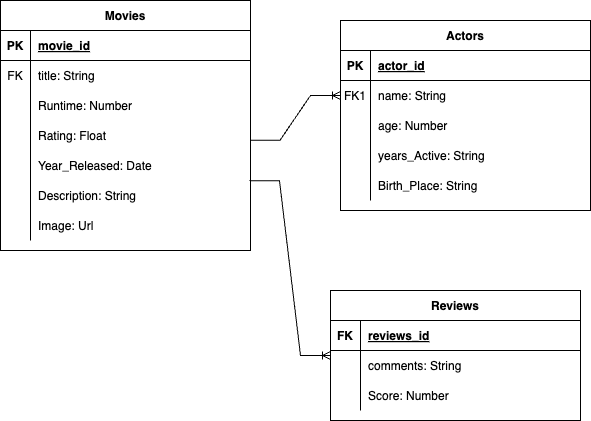

The diagram above was exported from draw.io. Its source (the exported page's mxGraphModel, read from the mxfile embedded in the PNG):
<mxGraphModel dx="954" dy="674" grid="1" gridSize="10" guides="1" tooltips="1" connect="1" arrows="1" fold="1" page="1" pageScale="1" pageWidth="850" pageHeight="1100" math="0" shadow="0" extFonts="Permanent Marker^https://fonts.googleapis.com/css?family=Permanent+Marker">
  <root>
    <mxCell id="0" />
    <mxCell id="1" parent="0" />
    <mxCell id="C-vyLk0tnHw3VtMMgP7b-2" value="Actors" style="shape=table;startSize=30;container=1;collapsible=1;childLayout=tableLayout;fixedRows=1;rowLines=0;fontStyle=1;align=center;resizeLast=1;" parent="1" vertex="1">
      <mxGeometry x="360" y="160" width="250" height="190" as="geometry" />
    </mxCell>
    <mxCell id="C-vyLk0tnHw3VtMMgP7b-3" value="" style="shape=partialRectangle;collapsible=0;dropTarget=0;pointerEvents=0;fillColor=none;points=[[0,0.5],[1,0.5]];portConstraint=eastwest;top=0;left=0;right=0;bottom=1;" parent="C-vyLk0tnHw3VtMMgP7b-2" vertex="1">
      <mxGeometry y="30" width="250" height="30" as="geometry" />
    </mxCell>
    <mxCell id="C-vyLk0tnHw3VtMMgP7b-4" value="PK" style="shape=partialRectangle;overflow=hidden;connectable=0;fillColor=none;top=0;left=0;bottom=0;right=0;fontStyle=1;" parent="C-vyLk0tnHw3VtMMgP7b-3" vertex="1">
      <mxGeometry width="30" height="30" as="geometry">
        <mxRectangle width="30" height="30" as="alternateBounds" />
      </mxGeometry>
    </mxCell>
    <mxCell id="C-vyLk0tnHw3VtMMgP7b-5" value="actor_id" style="shape=partialRectangle;overflow=hidden;connectable=0;fillColor=none;top=0;left=0;bottom=0;right=0;align=left;spacingLeft=6;fontStyle=5;" parent="C-vyLk0tnHw3VtMMgP7b-3" vertex="1">
      <mxGeometry x="30" width="220" height="30" as="geometry">
        <mxRectangle width="220" height="30" as="alternateBounds" />
      </mxGeometry>
    </mxCell>
    <mxCell id="C-vyLk0tnHw3VtMMgP7b-6" value="" style="shape=partialRectangle;collapsible=0;dropTarget=0;pointerEvents=0;fillColor=none;points=[[0,0.5],[1,0.5]];portConstraint=eastwest;top=0;left=0;right=0;bottom=0;" parent="C-vyLk0tnHw3VtMMgP7b-2" vertex="1">
      <mxGeometry y="60" width="250" height="30" as="geometry" />
    </mxCell>
    <mxCell id="C-vyLk0tnHw3VtMMgP7b-7" value="FK1" style="shape=partialRectangle;overflow=hidden;connectable=0;fillColor=none;top=0;left=0;bottom=0;right=0;" parent="C-vyLk0tnHw3VtMMgP7b-6" vertex="1">
      <mxGeometry width="30" height="30" as="geometry">
        <mxRectangle width="30" height="30" as="alternateBounds" />
      </mxGeometry>
    </mxCell>
    <mxCell id="C-vyLk0tnHw3VtMMgP7b-8" value="name: String" style="shape=partialRectangle;overflow=hidden;connectable=0;fillColor=none;top=0;left=0;bottom=0;right=0;align=left;spacingLeft=6;" parent="C-vyLk0tnHw3VtMMgP7b-6" vertex="1">
      <mxGeometry x="30" width="220" height="30" as="geometry">
        <mxRectangle width="220" height="30" as="alternateBounds" />
      </mxGeometry>
    </mxCell>
    <mxCell id="C-vyLk0tnHw3VtMMgP7b-9" value="" style="shape=partialRectangle;collapsible=0;dropTarget=0;pointerEvents=0;fillColor=none;points=[[0,0.5],[1,0.5]];portConstraint=eastwest;top=0;left=0;right=0;bottom=0;" parent="C-vyLk0tnHw3VtMMgP7b-2" vertex="1">
      <mxGeometry y="90" width="250" height="30" as="geometry" />
    </mxCell>
    <mxCell id="C-vyLk0tnHw3VtMMgP7b-10" value="" style="shape=partialRectangle;overflow=hidden;connectable=0;fillColor=none;top=0;left=0;bottom=0;right=0;" parent="C-vyLk0tnHw3VtMMgP7b-9" vertex="1">
      <mxGeometry width="30" height="30" as="geometry">
        <mxRectangle width="30" height="30" as="alternateBounds" />
      </mxGeometry>
    </mxCell>
    <mxCell id="C-vyLk0tnHw3VtMMgP7b-11" value="age: Number" style="shape=partialRectangle;overflow=hidden;connectable=0;fillColor=none;top=0;left=0;bottom=0;right=0;align=left;spacingLeft=6;" parent="C-vyLk0tnHw3VtMMgP7b-9" vertex="1">
      <mxGeometry x="30" width="220" height="30" as="geometry">
        <mxRectangle width="220" height="30" as="alternateBounds" />
      </mxGeometry>
    </mxCell>
    <mxCell id="ao_qGOb6sM5IWRlW8W2D-24" value="" style="shape=partialRectangle;collapsible=0;dropTarget=0;pointerEvents=0;fillColor=none;points=[[0,0.5],[1,0.5]];portConstraint=eastwest;top=0;left=0;right=0;bottom=0;" parent="C-vyLk0tnHw3VtMMgP7b-2" vertex="1">
      <mxGeometry y="120" width="250" height="30" as="geometry" />
    </mxCell>
    <mxCell id="ao_qGOb6sM5IWRlW8W2D-25" value="" style="shape=partialRectangle;overflow=hidden;connectable=0;fillColor=none;top=0;left=0;bottom=0;right=0;" parent="ao_qGOb6sM5IWRlW8W2D-24" vertex="1">
      <mxGeometry width="30" height="30" as="geometry">
        <mxRectangle width="30" height="30" as="alternateBounds" />
      </mxGeometry>
    </mxCell>
    <mxCell id="ao_qGOb6sM5IWRlW8W2D-26" value="years_Active: String" style="shape=partialRectangle;overflow=hidden;connectable=0;fillColor=none;top=0;left=0;bottom=0;right=0;align=left;spacingLeft=6;" parent="ao_qGOb6sM5IWRlW8W2D-24" vertex="1">
      <mxGeometry x="30" width="220" height="30" as="geometry">
        <mxRectangle width="220" height="30" as="alternateBounds" />
      </mxGeometry>
    </mxCell>
    <mxCell id="ao_qGOb6sM5IWRlW8W2D-27" value="" style="shape=partialRectangle;collapsible=0;dropTarget=0;pointerEvents=0;fillColor=none;points=[[0,0.5],[1,0.5]];portConstraint=eastwest;top=0;left=0;right=0;bottom=0;" parent="C-vyLk0tnHw3VtMMgP7b-2" vertex="1">
      <mxGeometry y="150" width="250" height="30" as="geometry" />
    </mxCell>
    <mxCell id="ao_qGOb6sM5IWRlW8W2D-28" value="" style="shape=partialRectangle;overflow=hidden;connectable=0;fillColor=none;top=0;left=0;bottom=0;right=0;" parent="ao_qGOb6sM5IWRlW8W2D-27" vertex="1">
      <mxGeometry width="30" height="30" as="geometry">
        <mxRectangle width="30" height="30" as="alternateBounds" />
      </mxGeometry>
    </mxCell>
    <mxCell id="ao_qGOb6sM5IWRlW8W2D-29" value="Birth_Place: String" style="shape=partialRectangle;overflow=hidden;connectable=0;fillColor=none;top=0;left=0;bottom=0;right=0;align=left;spacingLeft=6;" parent="ao_qGOb6sM5IWRlW8W2D-27" vertex="1">
      <mxGeometry x="30" width="220" height="30" as="geometry">
        <mxRectangle width="220" height="30" as="alternateBounds" />
      </mxGeometry>
    </mxCell>
    <mxCell id="C-vyLk0tnHw3VtMMgP7b-13" value="Reviews" style="shape=table;startSize=30;container=1;collapsible=1;childLayout=tableLayout;fixedRows=1;rowLines=0;fontStyle=1;align=center;resizeLast=1;" parent="1" vertex="1">
      <mxGeometry x="350" y="430" width="250" height="130" as="geometry" />
    </mxCell>
    <mxCell id="C-vyLk0tnHw3VtMMgP7b-14" value="" style="shape=partialRectangle;collapsible=0;dropTarget=0;pointerEvents=0;fillColor=none;points=[[0,0.5],[1,0.5]];portConstraint=eastwest;top=0;left=0;right=0;bottom=1;" parent="C-vyLk0tnHw3VtMMgP7b-13" vertex="1">
      <mxGeometry y="30" width="250" height="30" as="geometry" />
    </mxCell>
    <mxCell id="C-vyLk0tnHw3VtMMgP7b-15" value="FK" style="shape=partialRectangle;overflow=hidden;connectable=0;fillColor=none;top=0;left=0;bottom=0;right=0;fontStyle=1;" parent="C-vyLk0tnHw3VtMMgP7b-14" vertex="1">
      <mxGeometry width="30" height="30" as="geometry">
        <mxRectangle width="30" height="30" as="alternateBounds" />
      </mxGeometry>
    </mxCell>
    <mxCell id="C-vyLk0tnHw3VtMMgP7b-16" value="reviews_id" style="shape=partialRectangle;overflow=hidden;connectable=0;fillColor=none;top=0;left=0;bottom=0;right=0;align=left;spacingLeft=6;fontStyle=5;" parent="C-vyLk0tnHw3VtMMgP7b-14" vertex="1">
      <mxGeometry x="30" width="220" height="30" as="geometry">
        <mxRectangle width="220" height="30" as="alternateBounds" />
      </mxGeometry>
    </mxCell>
    <mxCell id="C-vyLk0tnHw3VtMMgP7b-17" value="" style="shape=partialRectangle;collapsible=0;dropTarget=0;pointerEvents=0;fillColor=none;points=[[0,0.5],[1,0.5]];portConstraint=eastwest;top=0;left=0;right=0;bottom=0;" parent="C-vyLk0tnHw3VtMMgP7b-13" vertex="1">
      <mxGeometry y="60" width="250" height="30" as="geometry" />
    </mxCell>
    <mxCell id="C-vyLk0tnHw3VtMMgP7b-18" value="" style="shape=partialRectangle;overflow=hidden;connectable=0;fillColor=none;top=0;left=0;bottom=0;right=0;" parent="C-vyLk0tnHw3VtMMgP7b-17" vertex="1">
      <mxGeometry width="30" height="30" as="geometry">
        <mxRectangle width="30" height="30" as="alternateBounds" />
      </mxGeometry>
    </mxCell>
    <mxCell id="C-vyLk0tnHw3VtMMgP7b-19" value="comments: String" style="shape=partialRectangle;overflow=hidden;connectable=0;fillColor=none;top=0;left=0;bottom=0;right=0;align=left;spacingLeft=6;" parent="C-vyLk0tnHw3VtMMgP7b-17" vertex="1">
      <mxGeometry x="30" width="220" height="30" as="geometry">
        <mxRectangle width="220" height="30" as="alternateBounds" />
      </mxGeometry>
    </mxCell>
    <mxCell id="C-vyLk0tnHw3VtMMgP7b-20" value="" style="shape=partialRectangle;collapsible=0;dropTarget=0;pointerEvents=0;fillColor=none;points=[[0,0.5],[1,0.5]];portConstraint=eastwest;top=0;left=0;right=0;bottom=0;" parent="C-vyLk0tnHw3VtMMgP7b-13" vertex="1">
      <mxGeometry y="90" width="250" height="30" as="geometry" />
    </mxCell>
    <mxCell id="C-vyLk0tnHw3VtMMgP7b-21" value="" style="shape=partialRectangle;overflow=hidden;connectable=0;fillColor=none;top=0;left=0;bottom=0;right=0;" parent="C-vyLk0tnHw3VtMMgP7b-20" vertex="1">
      <mxGeometry width="30" height="30" as="geometry">
        <mxRectangle width="30" height="30" as="alternateBounds" />
      </mxGeometry>
    </mxCell>
    <mxCell id="C-vyLk0tnHw3VtMMgP7b-22" value="Score: Number" style="shape=partialRectangle;overflow=hidden;connectable=0;fillColor=none;top=0;left=0;bottom=0;right=0;align=left;spacingLeft=6;" parent="C-vyLk0tnHw3VtMMgP7b-20" vertex="1">
      <mxGeometry x="30" width="220" height="30" as="geometry">
        <mxRectangle width="220" height="30" as="alternateBounds" />
      </mxGeometry>
    </mxCell>
    <mxCell id="C-vyLk0tnHw3VtMMgP7b-23" value="Movies" style="shape=table;startSize=30;container=1;collapsible=1;childLayout=tableLayout;fixedRows=1;rowLines=0;fontStyle=1;align=center;resizeLast=1;" parent="1" vertex="1">
      <mxGeometry x="20" y="140" width="250" height="250" as="geometry" />
    </mxCell>
    <mxCell id="C-vyLk0tnHw3VtMMgP7b-24" value="" style="shape=partialRectangle;collapsible=0;dropTarget=0;pointerEvents=0;fillColor=none;points=[[0,0.5],[1,0.5]];portConstraint=eastwest;top=0;left=0;right=0;bottom=1;" parent="C-vyLk0tnHw3VtMMgP7b-23" vertex="1">
      <mxGeometry y="30" width="250" height="30" as="geometry" />
    </mxCell>
    <mxCell id="C-vyLk0tnHw3VtMMgP7b-25" value="PK" style="shape=partialRectangle;overflow=hidden;connectable=0;fillColor=none;top=0;left=0;bottom=0;right=0;fontStyle=1;" parent="C-vyLk0tnHw3VtMMgP7b-24" vertex="1">
      <mxGeometry width="30" height="30" as="geometry">
        <mxRectangle width="30" height="30" as="alternateBounds" />
      </mxGeometry>
    </mxCell>
    <mxCell id="C-vyLk0tnHw3VtMMgP7b-26" value="movie_id" style="shape=partialRectangle;overflow=hidden;connectable=0;fillColor=none;top=0;left=0;bottom=0;right=0;align=left;spacingLeft=6;fontStyle=5;" parent="C-vyLk0tnHw3VtMMgP7b-24" vertex="1">
      <mxGeometry x="30" width="220" height="30" as="geometry">
        <mxRectangle width="220" height="30" as="alternateBounds" />
      </mxGeometry>
    </mxCell>
    <mxCell id="C-vyLk0tnHw3VtMMgP7b-27" value="" style="shape=partialRectangle;collapsible=0;dropTarget=0;pointerEvents=0;fillColor=none;points=[[0,0.5],[1,0.5]];portConstraint=eastwest;top=0;left=0;right=0;bottom=0;" parent="C-vyLk0tnHw3VtMMgP7b-23" vertex="1">
      <mxGeometry y="60" width="250" height="30" as="geometry" />
    </mxCell>
    <mxCell id="C-vyLk0tnHw3VtMMgP7b-28" value="FK" style="shape=partialRectangle;overflow=hidden;connectable=0;fillColor=none;top=0;left=0;bottom=0;right=0;" parent="C-vyLk0tnHw3VtMMgP7b-27" vertex="1">
      <mxGeometry width="30" height="30" as="geometry">
        <mxRectangle width="30" height="30" as="alternateBounds" />
      </mxGeometry>
    </mxCell>
    <mxCell id="C-vyLk0tnHw3VtMMgP7b-29" value="title: String" style="shape=partialRectangle;overflow=hidden;connectable=0;fillColor=none;top=0;left=0;bottom=0;right=0;align=left;spacingLeft=6;" parent="C-vyLk0tnHw3VtMMgP7b-27" vertex="1">
      <mxGeometry x="30" width="220" height="30" as="geometry">
        <mxRectangle width="220" height="30" as="alternateBounds" />
      </mxGeometry>
    </mxCell>
    <mxCell id="ao_qGOb6sM5IWRlW8W2D-4" value="" style="shape=partialRectangle;collapsible=0;dropTarget=0;pointerEvents=0;fillColor=none;points=[[0,0.5],[1,0.5]];portConstraint=eastwest;top=0;left=0;right=0;bottom=0;" parent="C-vyLk0tnHw3VtMMgP7b-23" vertex="1">
      <mxGeometry y="90" width="250" height="30" as="geometry" />
    </mxCell>
    <mxCell id="ao_qGOb6sM5IWRlW8W2D-5" value="" style="shape=partialRectangle;overflow=hidden;connectable=0;fillColor=none;top=0;left=0;bottom=0;right=0;" parent="ao_qGOb6sM5IWRlW8W2D-4" vertex="1">
      <mxGeometry width="30" height="30" as="geometry">
        <mxRectangle width="30" height="30" as="alternateBounds" />
      </mxGeometry>
    </mxCell>
    <mxCell id="ao_qGOb6sM5IWRlW8W2D-6" value="Runtime: Number" style="shape=partialRectangle;overflow=hidden;connectable=0;fillColor=none;top=0;left=0;bottom=0;right=0;align=left;spacingLeft=6;" parent="ao_qGOb6sM5IWRlW8W2D-4" vertex="1">
      <mxGeometry x="30" width="220" height="30" as="geometry">
        <mxRectangle width="220" height="30" as="alternateBounds" />
      </mxGeometry>
    </mxCell>
    <mxCell id="ao_qGOb6sM5IWRlW8W2D-7" value="" style="shape=partialRectangle;collapsible=0;dropTarget=0;pointerEvents=0;fillColor=none;points=[[0,0.5],[1,0.5]];portConstraint=eastwest;top=0;left=0;right=0;bottom=0;" parent="C-vyLk0tnHw3VtMMgP7b-23" vertex="1">
      <mxGeometry y="120" width="250" height="30" as="geometry" />
    </mxCell>
    <mxCell id="ao_qGOb6sM5IWRlW8W2D-8" value="" style="shape=partialRectangle;overflow=hidden;connectable=0;fillColor=none;top=0;left=0;bottom=0;right=0;" parent="ao_qGOb6sM5IWRlW8W2D-7" vertex="1">
      <mxGeometry width="30" height="30" as="geometry">
        <mxRectangle width="30" height="30" as="alternateBounds" />
      </mxGeometry>
    </mxCell>
    <mxCell id="ao_qGOb6sM5IWRlW8W2D-9" value="Rating: Float" style="shape=partialRectangle;overflow=hidden;connectable=0;fillColor=none;top=0;left=0;bottom=0;right=0;align=left;spacingLeft=6;" parent="ao_qGOb6sM5IWRlW8W2D-7" vertex="1">
      <mxGeometry x="30" width="220" height="30" as="geometry">
        <mxRectangle width="220" height="30" as="alternateBounds" />
      </mxGeometry>
    </mxCell>
    <mxCell id="ao_qGOb6sM5IWRlW8W2D-10" value="" style="shape=partialRectangle;collapsible=0;dropTarget=0;pointerEvents=0;fillColor=none;points=[[0,0.5],[1,0.5]];portConstraint=eastwest;top=0;left=0;right=0;bottom=0;" parent="C-vyLk0tnHw3VtMMgP7b-23" vertex="1">
      <mxGeometry y="150" width="250" height="30" as="geometry" />
    </mxCell>
    <mxCell id="ao_qGOb6sM5IWRlW8W2D-11" value="" style="shape=partialRectangle;overflow=hidden;connectable=0;fillColor=none;top=0;left=0;bottom=0;right=0;" parent="ao_qGOb6sM5IWRlW8W2D-10" vertex="1">
      <mxGeometry width="30" height="30" as="geometry">
        <mxRectangle width="30" height="30" as="alternateBounds" />
      </mxGeometry>
    </mxCell>
    <mxCell id="ao_qGOb6sM5IWRlW8W2D-12" value="Year_Released: Date" style="shape=partialRectangle;overflow=hidden;connectable=0;fillColor=none;top=0;left=0;bottom=0;right=0;align=left;spacingLeft=6;" parent="ao_qGOb6sM5IWRlW8W2D-10" vertex="1">
      <mxGeometry x="30" width="220" height="30" as="geometry">
        <mxRectangle width="220" height="30" as="alternateBounds" />
      </mxGeometry>
    </mxCell>
    <mxCell id="ao_qGOb6sM5IWRlW8W2D-13" value="" style="shape=partialRectangle;collapsible=0;dropTarget=0;pointerEvents=0;fillColor=none;points=[[0,0.5],[1,0.5]];portConstraint=eastwest;top=0;left=0;right=0;bottom=0;" parent="C-vyLk0tnHw3VtMMgP7b-23" vertex="1">
      <mxGeometry y="180" width="250" height="30" as="geometry" />
    </mxCell>
    <mxCell id="ao_qGOb6sM5IWRlW8W2D-14" value="" style="shape=partialRectangle;overflow=hidden;connectable=0;fillColor=none;top=0;left=0;bottom=0;right=0;" parent="ao_qGOb6sM5IWRlW8W2D-13" vertex="1">
      <mxGeometry width="30" height="30" as="geometry">
        <mxRectangle width="30" height="30" as="alternateBounds" />
      </mxGeometry>
    </mxCell>
    <mxCell id="ao_qGOb6sM5IWRlW8W2D-15" value="Description: String" style="shape=partialRectangle;overflow=hidden;connectable=0;fillColor=none;top=0;left=0;bottom=0;right=0;align=left;spacingLeft=6;" parent="ao_qGOb6sM5IWRlW8W2D-13" vertex="1">
      <mxGeometry x="30" width="220" height="30" as="geometry">
        <mxRectangle width="220" height="30" as="alternateBounds" />
      </mxGeometry>
    </mxCell>
    <mxCell id="ao_qGOb6sM5IWRlW8W2D-19" value="" style="shape=partialRectangle;collapsible=0;dropTarget=0;pointerEvents=0;fillColor=none;points=[[0,0.5],[1,0.5]];portConstraint=eastwest;top=0;left=0;right=0;bottom=0;" parent="C-vyLk0tnHw3VtMMgP7b-23" vertex="1">
      <mxGeometry y="210" width="250" height="30" as="geometry" />
    </mxCell>
    <mxCell id="ao_qGOb6sM5IWRlW8W2D-20" value="" style="shape=partialRectangle;overflow=hidden;connectable=0;fillColor=none;top=0;left=0;bottom=0;right=0;" parent="ao_qGOb6sM5IWRlW8W2D-19" vertex="1">
      <mxGeometry width="30" height="30" as="geometry">
        <mxRectangle width="30" height="30" as="alternateBounds" />
      </mxGeometry>
    </mxCell>
    <mxCell id="ao_qGOb6sM5IWRlW8W2D-21" value="Image: Url" style="shape=partialRectangle;overflow=hidden;connectable=0;fillColor=none;top=0;left=0;bottom=0;right=0;align=left;spacingLeft=6;" parent="ao_qGOb6sM5IWRlW8W2D-19" vertex="1">
      <mxGeometry x="30" width="220" height="30" as="geometry">
        <mxRectangle width="220" height="30" as="alternateBounds" />
      </mxGeometry>
    </mxCell>
    <mxCell id="ao_qGOb6sM5IWRlW8W2D-3" value="" style="edgeStyle=entityRelationEdgeStyle;fontSize=12;html=1;endArrow=ERoneToMany;rounded=0;entryX=0;entryY=0.5;entryDx=0;entryDy=0;exitX=0.998;exitY=0.659;exitDx=0;exitDy=0;exitPerimeter=0;" parent="1" source="ao_qGOb6sM5IWRlW8W2D-7" target="C-vyLk0tnHw3VtMMgP7b-6" edge="1">
      <mxGeometry width="100" height="100" relative="1" as="geometry">
        <mxPoint x="180" y="150" as="sourcePoint" />
        <mxPoint x="190" y="230" as="targetPoint" />
        <Array as="points">
          <mxPoint x="300" y="80" />
          <mxPoint x="180" y="208.96" />
          <mxPoint x="170" y="148.96" />
          <mxPoint x="165" y="238.96" />
        </Array>
      </mxGeometry>
    </mxCell>
    <mxCell id="ao_qGOb6sM5IWRlW8W2D-23" value="" style="edgeStyle=entityRelationEdgeStyle;fontSize=12;html=1;endArrow=ERoneToMany;rounded=0;exitX=0.996;exitY=1.009;exitDx=0;exitDy=0;exitPerimeter=0;" parent="1" source="ao_qGOb6sM5IWRlW8W2D-10" target="C-vyLk0tnHw3VtMMgP7b-13" edge="1">
      <mxGeometry width="100" height="100" relative="1" as="geometry">
        <mxPoint x="230" y="350" as="sourcePoint" />
        <mxPoint x="330" y="250" as="targetPoint" />
      </mxGeometry>
    </mxCell>
  </root>
</mxGraphModel>